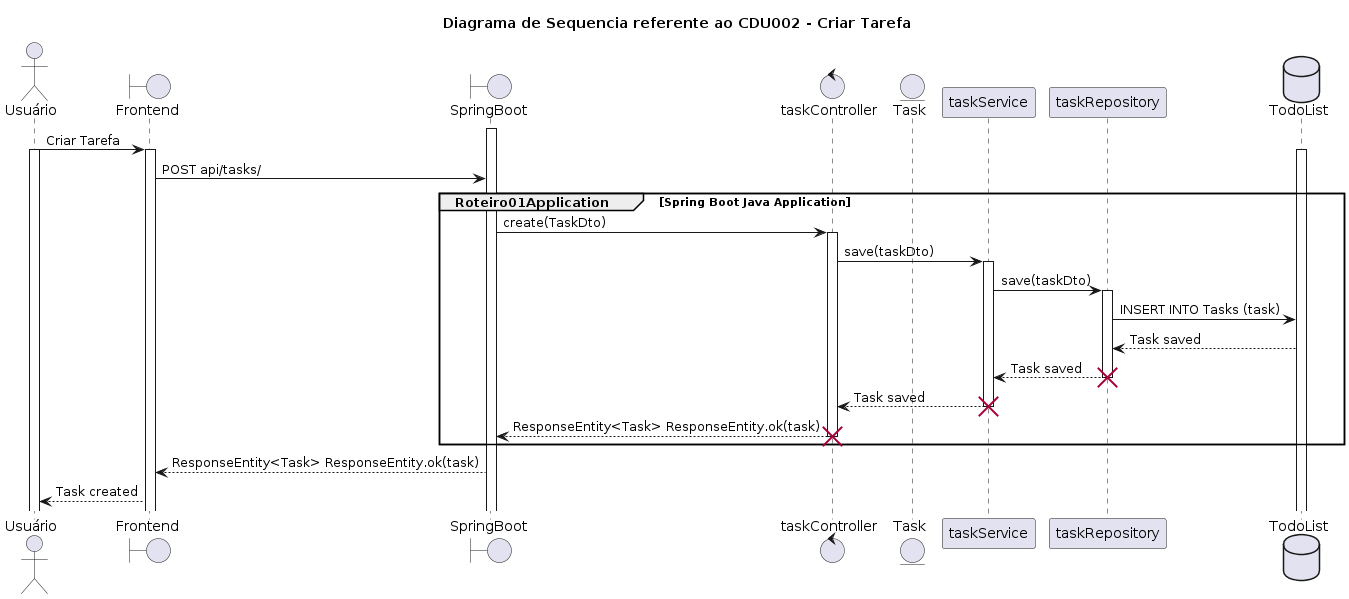

The diagram above was rendered by PlantUML. Its source (embedded in the PNG):
@startuml
title Diagrama de Sequencia referente ao CDU002 - Criar Tarefa
actor Usuário
Boundary Frontend
Boundary SpringBoot
Control taskController
Entity Task
Participant taskService
Participant taskRepository
Database TodoList
activate SpringBoot
Usuário -> Frontend: Criar Tarefa
activate Usuário
activate Frontend
activate TodoList
Frontend -> SpringBoot: POST api/tasks/
group Roteiro01Application [Spring Boot Java Application]
SpringBoot -> taskController: create(TaskDto)
activate taskController
taskController -> taskService: save(taskDto)
activate taskService
taskService -> taskRepository: save(taskDto)
activate taskRepository
taskRepository -> TodoList: INSERT INTO Tasks (task)
TodoList --> taskRepository: Task saved
taskRepository --> taskService: Task saved
destroy taskRepository
taskService --> taskController: Task saved
destroy taskService
taskController --> SpringBoot: ResponseEntity<Task> ResponseEntity.ok(task)
destroy taskController
end
SpringBoot --> Frontend : ResponseEntity<Task> ResponseEntity.ok(task)
Frontend --> Usuário: Task created
@enduml